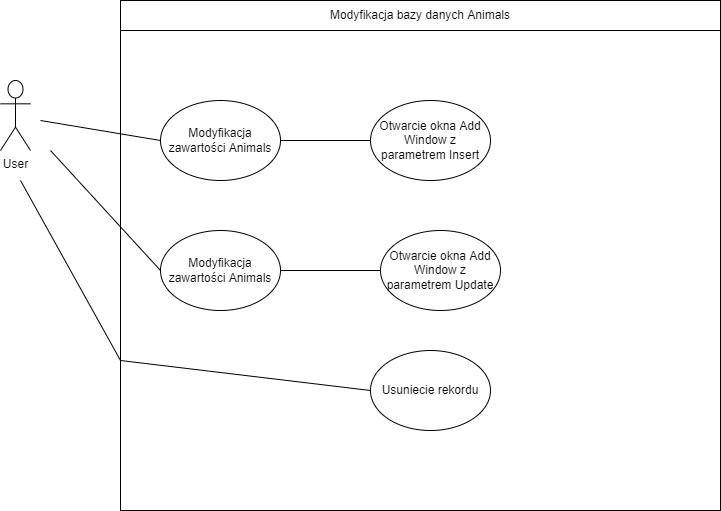

The diagram above was exported from draw.io. Its source (the exported page's mxGraphModel, read from the mxfile embedded in the PNG):
<mxGraphModel dx="1422" dy="764" grid="1" gridSize="10" guides="1" tooltips="1" connect="1" arrows="1" fold="1" page="1" pageScale="1" pageWidth="827" pageHeight="1169" background="#ffffff" math="0" shadow="0">
  <root>
    <mxCell id="0" />
    <mxCell id="1" parent="0" />
    <mxCell id="sR8RYyfpIOqWNSaObRTk-1" value="User&lt;br&gt;" style="shape=umlActor;verticalLabelPosition=bottom;verticalAlign=top;html=1;outlineConnect=0;" vertex="1" parent="1">
      <mxGeometry x="90" y="160" width="30" height="70" as="geometry" />
    </mxCell>
    <mxCell id="sR8RYyfpIOqWNSaObRTk-3" value="Modyfikacja bazy danych Animals" style="rounded=0;whiteSpace=wrap;html=1;" vertex="1" parent="1">
      <mxGeometry x="210" y="80" width="600" height="30" as="geometry" />
    </mxCell>
    <mxCell id="sR8RYyfpIOqWNSaObRTk-6" value="" style="rounded=0;whiteSpace=wrap;html=1;" vertex="1" parent="1">
      <mxGeometry x="210" y="110" width="600" height="480" as="geometry" />
    </mxCell>
    <mxCell id="sR8RYyfpIOqWNSaObRTk-4" value="Modyfikacja zawartości Animals" style="ellipse;whiteSpace=wrap;html=1;" vertex="1" parent="1">
      <mxGeometry x="250" y="180" width="120" height="80" as="geometry" />
    </mxCell>
    <mxCell id="sR8RYyfpIOqWNSaObRTk-8" value="Otwarcie okna Add Window z parametrem Insert" style="ellipse;whiteSpace=wrap;html=1;" vertex="1" parent="1">
      <mxGeometry x="460" y="180" width="120" height="80" as="geometry" />
    </mxCell>
    <mxCell id="sR8RYyfpIOqWNSaObRTk-9" value="Modyfikacja zawartości Animals" style="ellipse;whiteSpace=wrap;html=1;" vertex="1" parent="1">
      <mxGeometry x="250" y="310" width="120" height="80" as="geometry" />
    </mxCell>
    <mxCell id="sR8RYyfpIOqWNSaObRTk-10" value="Otwarcie okna Add Window z parametrem Update" style="ellipse;whiteSpace=wrap;html=1;" vertex="1" parent="1">
      <mxGeometry x="470" y="310" width="120" height="80" as="geometry" />
    </mxCell>
    <mxCell id="sR8RYyfpIOqWNSaObRTk-11" value="Usuniecie rekordu" style="ellipse;whiteSpace=wrap;html=1;" vertex="1" parent="1">
      <mxGeometry x="460" y="430" width="120" height="80" as="geometry" />
    </mxCell>
    <mxCell id="sR8RYyfpIOqWNSaObRTk-14" value="" style="endArrow=none;html=1;rounded=0;exitX=0;exitY=0.5;exitDx=0;exitDy=0;" edge="1" parent="1" source="sR8RYyfpIOqWNSaObRTk-4">
      <mxGeometry width="50" height="50" relative="1" as="geometry">
        <mxPoint x="390" y="410" as="sourcePoint" />
        <mxPoint x="130" y="200" as="targetPoint" />
      </mxGeometry>
    </mxCell>
    <mxCell id="sR8RYyfpIOqWNSaObRTk-15" value="" style="endArrow=none;html=1;rounded=0;exitX=0;exitY=0.5;exitDx=0;exitDy=0;" edge="1" parent="1" source="sR8RYyfpIOqWNSaObRTk-9">
      <mxGeometry width="50" height="50" relative="1" as="geometry">
        <mxPoint x="260" y="230" as="sourcePoint" />
        <mxPoint x="140" y="230" as="targetPoint" />
      </mxGeometry>
    </mxCell>
    <mxCell id="sR8RYyfpIOqWNSaObRTk-16" value="" style="endArrow=none;html=1;rounded=0;exitX=0;exitY=0.5;exitDx=0;exitDy=0;" edge="1" parent="1" source="sR8RYyfpIOqWNSaObRTk-11">
      <mxGeometry width="50" height="50" relative="1" as="geometry">
        <mxPoint x="270" y="240" as="sourcePoint" />
        <mxPoint x="110" y="260" as="targetPoint" />
        <Array as="points">
          <mxPoint x="210" y="440" />
        </Array>
      </mxGeometry>
    </mxCell>
    <mxCell id="sR8RYyfpIOqWNSaObRTk-17" value="" style="endArrow=none;html=1;rounded=0;exitX=0;exitY=0.5;exitDx=0;exitDy=0;entryX=1;entryY=0.5;entryDx=0;entryDy=0;" edge="1" parent="1" source="sR8RYyfpIOqWNSaObRTk-8" target="sR8RYyfpIOqWNSaObRTk-4">
      <mxGeometry width="50" height="50" relative="1" as="geometry">
        <mxPoint x="280" y="250" as="sourcePoint" />
        <mxPoint x="160" y="230" as="targetPoint" />
      </mxGeometry>
    </mxCell>
    <mxCell id="sR8RYyfpIOqWNSaObRTk-18" value="" style="endArrow=none;html=1;rounded=0;entryX=1;entryY=0.5;entryDx=0;entryDy=0;exitX=0;exitY=0.5;exitDx=0;exitDy=0;" edge="1" parent="1" source="sR8RYyfpIOqWNSaObRTk-10" target="sR8RYyfpIOqWNSaObRTk-9">
      <mxGeometry width="50" height="50" relative="1" as="geometry">
        <mxPoint x="290" y="260" as="sourcePoint" />
        <mxPoint x="170" y="240" as="targetPoint" />
      </mxGeometry>
    </mxCell>
  </root>
</mxGraphModel>